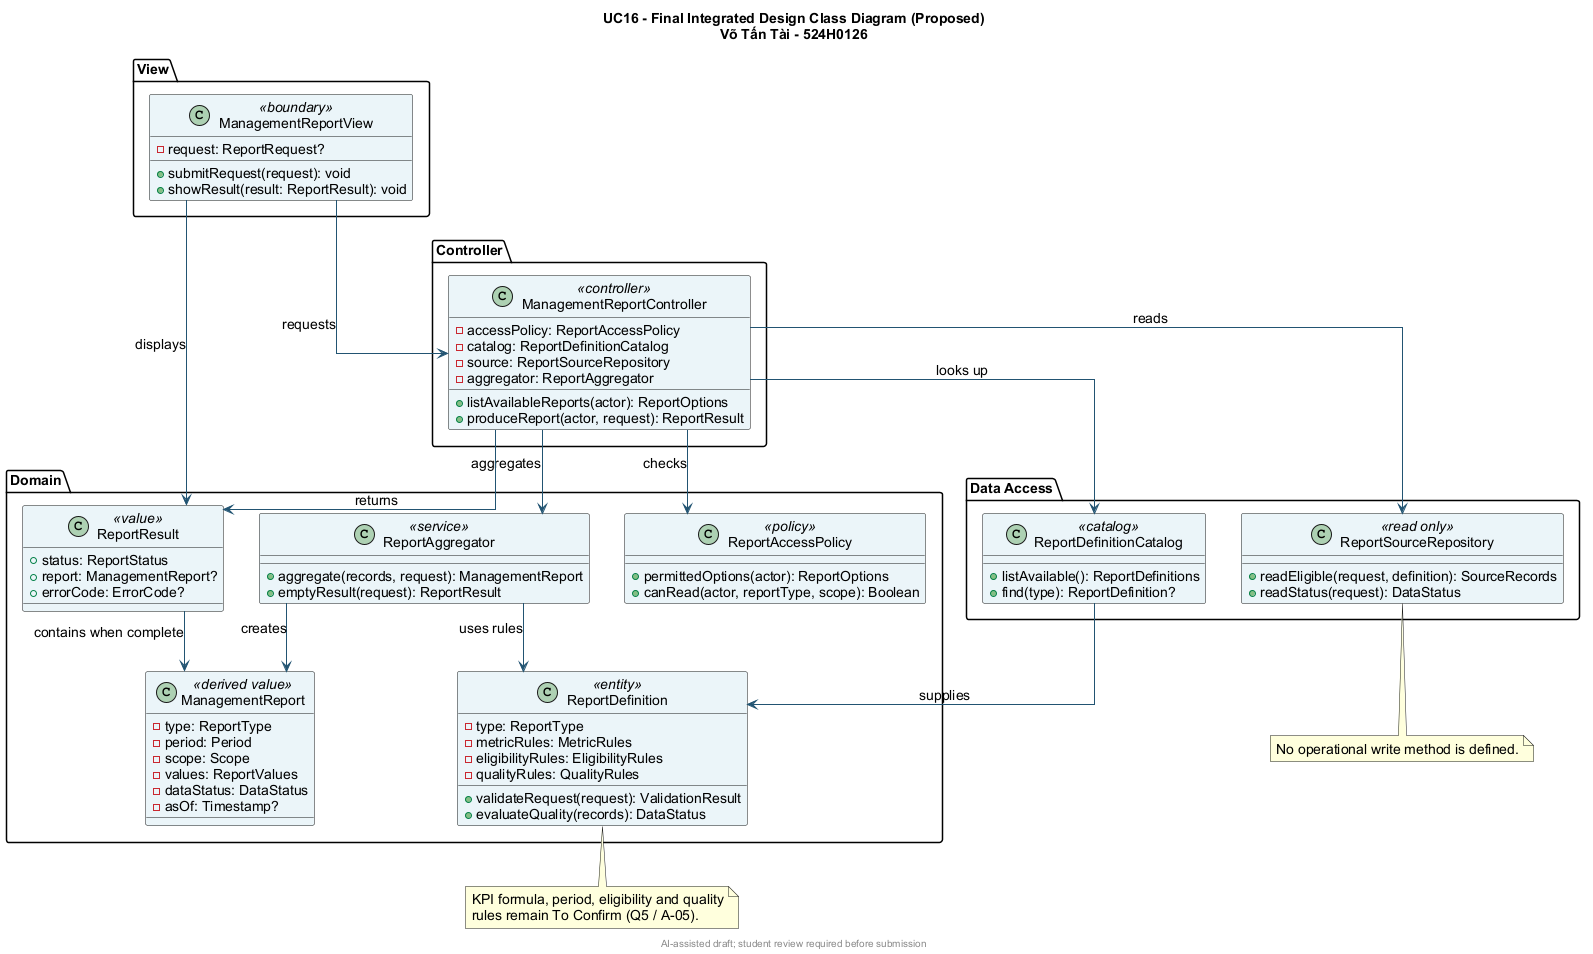

The diagram above was rendered by PlantUML. Its source (embedded in the PNG):
@startuml
skinparam backgroundColor #FFFFFF
skinparam defaultFontName Arial
skinparam defaultFontSize 14
skinparam shadowing false
skinparam ArrowColor #235573
skinparam classBackgroundColor #EAF4F8
skinparam linetype ortho
title UC16 - Final Integrated Design Class Diagram (Proposed)\nVõ Tấn Tài - 524H0126

package "View" {
  class ManagementReportView <<boundary>> {
    - request: ReportRequest?
    + submitRequest(request): void
    + showResult(result: ReportResult): void
  }
}
package "Controller" {
  class ManagementReportController <<controller>> {
    - accessPolicy: ReportAccessPolicy
    - catalog: ReportDefinitionCatalog
    - source: ReportSourceRepository
    - aggregator: ReportAggregator
    + listAvailableReports(actor): ReportOptions
    + produceReport(actor, request): ReportResult
  }
}
package "Domain" {
  class ReportAccessPolicy <<policy>> {
    + permittedOptions(actor): ReportOptions
    + canRead(actor, reportType, scope): Boolean
  }
  class ReportDefinition <<entity>> {
    - type: ReportType
    - metricRules: MetricRules
    - eligibilityRules: EligibilityRules
    - qualityRules: QualityRules
    + validateRequest(request): ValidationResult
    + evaluateQuality(records): DataStatus
  }
  class ReportAggregator <<service>> {
    + aggregate(records, request): ManagementReport
    + emptyResult(request): ReportResult
  }
  class ManagementReport <<derived value>> {
    - type: ReportType
    - period: Period
    - scope: Scope
    - values: ReportValues
    - dataStatus: DataStatus
    - asOf: Timestamp?
  }
  class ReportResult <<value>> {
    + status: ReportStatus
    + report: ManagementReport?
    + errorCode: ErrorCode?
  }
}
package "Data Access" {
  class ReportDefinitionCatalog <<catalog>> {
    + listAvailable(): ReportDefinitions
    + find(type): ReportDefinition?
  }
  class ReportSourceRepository <<read only>> {
    + readEligible(request, definition): SourceRecords
    + readStatus(request): DataStatus
  }
}

ManagementReportView --> ManagementReportController : requests
ManagementReportView --> ReportResult : displays
ManagementReportController --> ReportAccessPolicy : checks
ManagementReportController --> ReportDefinitionCatalog : looks up
ManagementReportController --> ReportSourceRepository : reads
ManagementReportController --> ReportAggregator : aggregates
ManagementReportController --> ReportResult : returns
ReportDefinitionCatalog --> ReportDefinition : supplies
ReportAggregator --> ReportDefinition : uses rules
ReportAggregator --> ManagementReport : creates
ReportResult --> ManagementReport : contains when complete

note bottom of ReportDefinition
  KPI formula, period, eligibility and quality
  rules remain To Confirm (Q5 / A-05).
end note
note bottom of ReportSourceRepository
  No operational write method is defined.
end note
footer AI-assisted draft; student review required before submission
@enduml